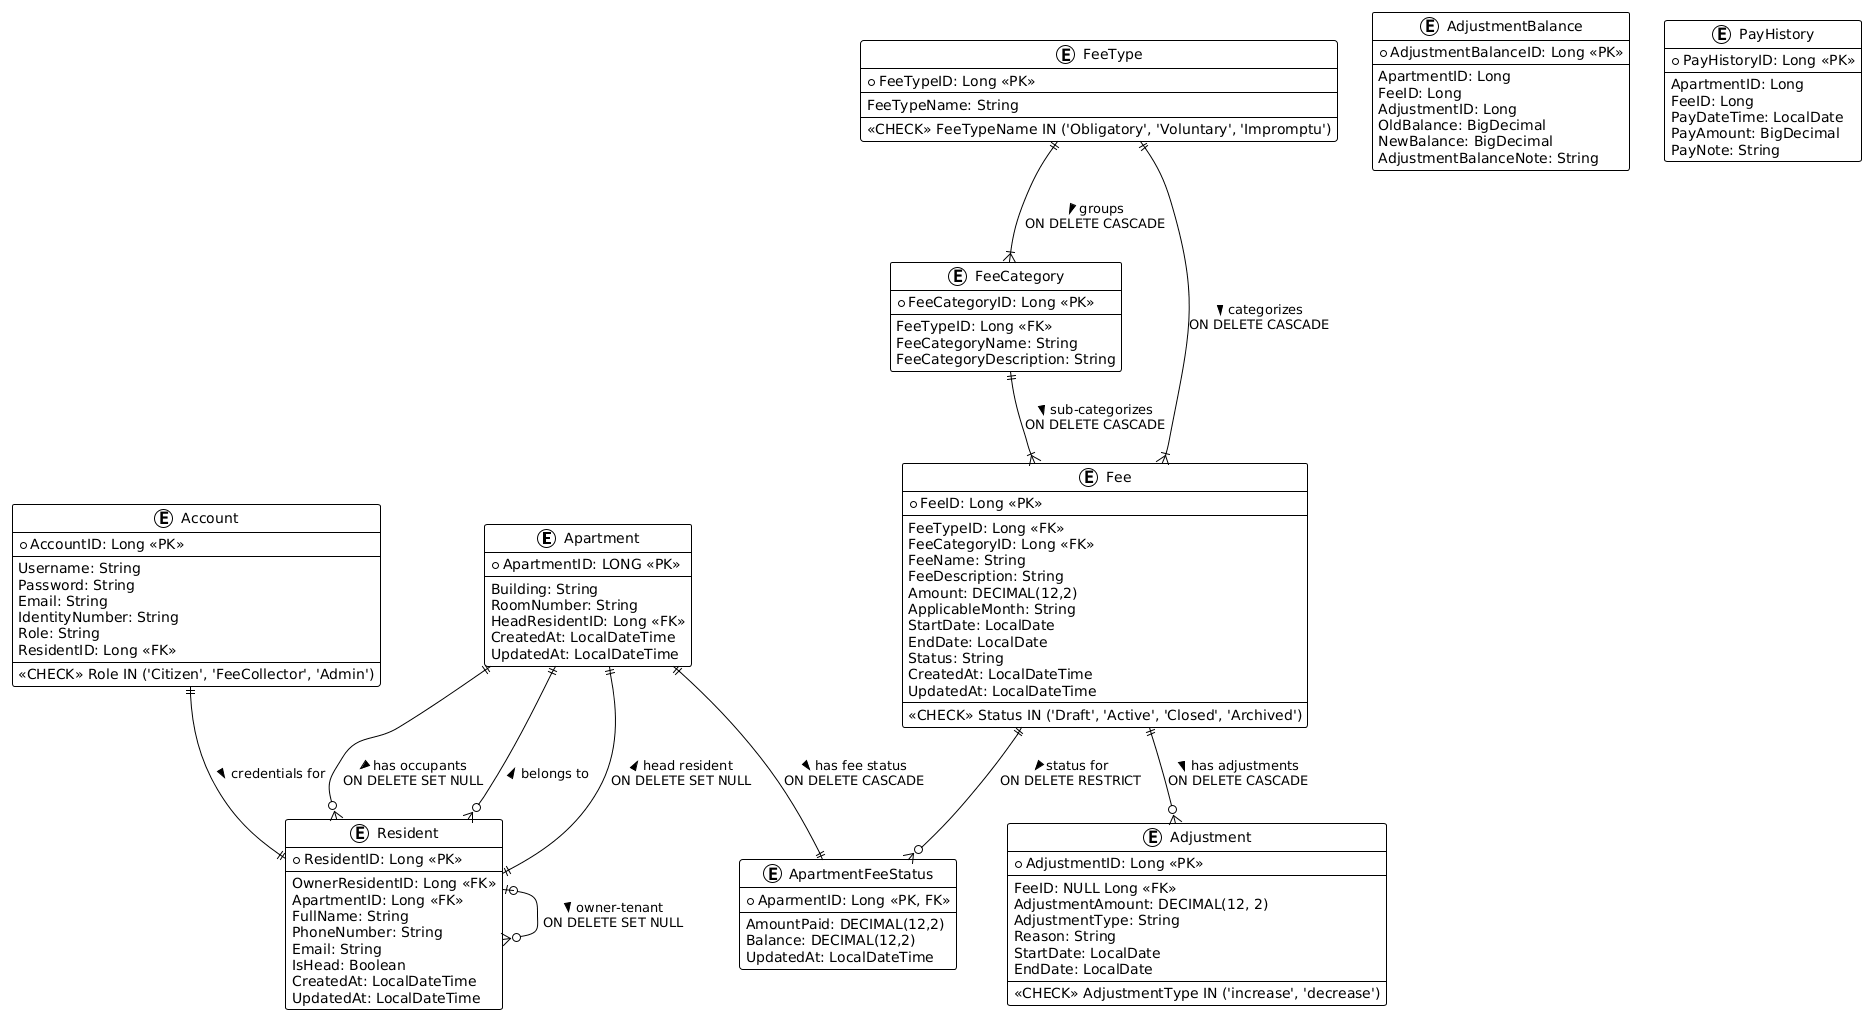

The diagram above was rendered by PlantUML. Its source (embedded in the PNG):
@startuml
!theme plain

entity "Apartment" as Apartment {
  + ApartmentID: LONG <<PK>>
  --
  Building: String
  RoomNumber: String
  HeadResidentID: Long <<FK>>
  CreatedAt: LocalDateTime
  UpdatedAt: LocalDateTime
}

entity "Resident" as Resident {
  + ResidentID: Long <<PK>>
  --
  OwnerResidentID: Long <<FK>>
  ApartmentID: Long <<FK>>
  FullName: String
  PhoneNumber: String
  Email: String
  IsHead: Boolean
  CreatedAt: LocalDateTime
  UpdatedAt: LocalDateTime
}

entity "FeeType" as FeeType {
  + FeeTypeID: Long <<PK>>
  --
  FeeTypeName: String
  --
  <<CHECK>> FeeTypeName IN ('Obligatory', 'Voluntary', 'Impromptu')
}

entity "FeeCategory" as FeeCategory {
  + FeeCategoryID: Long <<PK>>
  --
  FeeTypeID: Long <<FK>>
  FeeCategoryName: String
  FeeCategoryDescription: String
}

entity "Fee" as Fee {
  + FeeID: Long <<PK>>
  --
  FeeTypeID: Long <<FK>>
  FeeCategoryID: Long <<FK>>
  FeeName: String
  FeeDescription: String
  Amount: DECIMAL(12,2)
  ApplicableMonth: String
  StartDate: LocalDate
  EndDate: LocalDate
  Status: String
  CreatedAt: LocalDateTime
  UpdatedAt: LocalDateTime
  --
   <<CHECK>> Status IN ('Draft', 'Active', 'Closed', 'Archived')
}


entity "ApartmentFeeStatus" as ApartmentFeeStatus{
  + AparmentID: Long <<PK, FK>>
  --
  AmountPaid: DECIMAL(12,2)
  Balance: DECIMAL(12,2)
  UpdatedAt: LocalDateTime
}

entity "Adjustment" as Adjustment{
  + AdjustmentID: Long <<PK>>
  --
  FeeID: NULL Long <<FK>>
  AdjustmentAmount: DECIMAL(12, 2)
  AdjustmentType: String
  Reason: String
  StartDate: LocalDate
  EndDate: LocalDate
  --
  <<CHECK>> AdjustmentType IN ('increase', 'decrease')
}

entity "AdjustmentBalance" as AdjustmentBalance{
  + AdjustmentBalanceID: Long <<PK>>
  --
  ApartmentID: Long
  FeeID: Long
  AdjustmentID: Long
  OldBalance: BigDecimal
  NewBalance: BigDecimal
  AdjustmentBalanceNote: String
}

entity "PayHistory" as PayHistory{
  + PayHistoryID: Long <<PK>>
  --
  ApartmentID: Long
  FeeID: Long
  PayDateTime: LocalDate
  PayAmount: BigDecimal
  PayNote: String
}

entity "Account" as Account{
  + AccountID: Long <<PK>>
  --
  Username: String
  Password: String
  Email: String
  IdentityNumber: String
  Role: String
  ResidentID: Long <<FK>>
  --
  <<CHECK>> Role IN ('Citizen', 'FeeCollector', 'Admin')
}


'--------------------------
' Relationships + Constraints
'--------------------------

Apartment ||--o{ Resident : "has occupants >\nON DELETE SET NULL"
Resident }o--|| Apartment : "belongs to >"
Resident |o--o{ Resident: "owner-tenant >\nON DELETE SET NULL"
Resident ||--|| Apartment : "head resident >\nON DELETE SET NULL"

FeeType ||--|{ Fee : "categorizes >\nON DELETE CASCADE"
FeeType ||--|{ FeeCategory : "groups >\nON DELETE CASCADE"
FeeCategory ||--|{ Fee : "sub-categorizes >\nON DELETE CASCADE"

Apartment ||--|| ApartmentFeeStatus : "has fee status >\nON DELETE CASCADE"
Fee ||--o{ ApartmentFeeStatus : "status for >\nON DELETE RESTRICT"
Fee ||--o{ Adjustment : "has adjustments >\nON DELETE CASCADE"

Account ||--|| Resident : "credentials for >"
@enduml